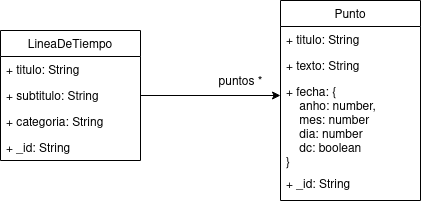

The diagram above was exported from draw.io. Its source (the exported page's mxGraphModel, read from the mxfile embedded in the PNG):
<mxGraphModel dx="804" dy="481" grid="1" gridSize="10" guides="1" tooltips="1" connect="1" arrows="1" fold="1" page="1" pageScale="1" pageWidth="827" pageHeight="1169" math="0" shadow="0">
  <root>
    <mxCell id="0" />
    <mxCell id="1" parent="0" />
    <mxCell id="H2cSlTwrlUo0ebjF5iYy-1" value="LineaDeTiempo" style="swimlane;fontStyle=0;childLayout=stackLayout;horizontal=1;startSize=26;fillColor=none;horizontalStack=0;resizeParent=1;resizeParentMax=0;resizeLast=0;collapsible=1;marginBottom=0;" parent="1" vertex="1">
      <mxGeometry x="190" y="140" width="140" height="130" as="geometry" />
    </mxCell>
    <mxCell id="H2cSlTwrlUo0ebjF5iYy-2" value="+ titulo: String" style="text;strokeColor=none;fillColor=none;align=left;verticalAlign=top;spacingLeft=4;spacingRight=4;overflow=hidden;rotatable=0;points=[[0,0.5],[1,0.5]];portConstraint=eastwest;" parent="H2cSlTwrlUo0ebjF5iYy-1" vertex="1">
      <mxGeometry y="26" width="140" height="26" as="geometry" />
    </mxCell>
    <mxCell id="H2cSlTwrlUo0ebjF5iYy-3" value="+ subtitulo: String" style="text;strokeColor=none;fillColor=none;align=left;verticalAlign=top;spacingLeft=4;spacingRight=4;overflow=hidden;rotatable=0;points=[[0,0.5],[1,0.5]];portConstraint=eastwest;" parent="H2cSlTwrlUo0ebjF5iYy-1" vertex="1">
      <mxGeometry y="52" width="140" height="26" as="geometry" />
    </mxCell>
    <mxCell id="H2cSlTwrlUo0ebjF5iYy-4" value="+ categoria: String" style="text;strokeColor=none;fillColor=none;align=left;verticalAlign=top;spacingLeft=4;spacingRight=4;overflow=hidden;rotatable=0;points=[[0,0.5],[1,0.5]];portConstraint=eastwest;" parent="H2cSlTwrlUo0ebjF5iYy-1" vertex="1">
      <mxGeometry y="78" width="140" height="52" as="geometry" />
    </mxCell>
    <mxCell id="H2cSlTwrlUo0ebjF5iYy-5" value="Punto" style="swimlane;fontStyle=0;childLayout=stackLayout;horizontal=1;startSize=26;fillColor=none;horizontalStack=0;resizeParent=1;resizeParentMax=0;resizeLast=0;collapsible=1;marginBottom=0;" parent="1" vertex="1">
      <mxGeometry x="470" y="110" width="140" height="200" as="geometry" />
    </mxCell>
    <mxCell id="H2cSlTwrlUo0ebjF5iYy-6" value="+ titulo: String" style="text;strokeColor=none;fillColor=none;align=left;verticalAlign=top;spacingLeft=4;spacingRight=4;overflow=hidden;rotatable=0;points=[[0,0.5],[1,0.5]];portConstraint=eastwest;" parent="H2cSlTwrlUo0ebjF5iYy-5" vertex="1">
      <mxGeometry y="26" width="140" height="26" as="geometry" />
    </mxCell>
    <mxCell id="H2cSlTwrlUo0ebjF5iYy-7" value="+ texto: String" style="text;strokeColor=none;fillColor=none;align=left;verticalAlign=top;spacingLeft=4;spacingRight=4;overflow=hidden;rotatable=0;points=[[0,0.5],[1,0.5]];portConstraint=eastwest;" parent="H2cSlTwrlUo0ebjF5iYy-5" vertex="1">
      <mxGeometry y="52" width="140" height="26" as="geometry" />
    </mxCell>
    <mxCell id="H2cSlTwrlUo0ebjF5iYy-8" value="+ fecha: {&#10;    anho: number,&#10;    mes: number&#10;    dia: number&#10;    dc: boolean&#10;}" style="text;strokeColor=none;fillColor=none;align=left;verticalAlign=top;spacingLeft=4;spacingRight=4;overflow=hidden;rotatable=0;points=[[0,0.5],[1,0.5]];portConstraint=eastwest;" parent="H2cSlTwrlUo0ebjF5iYy-5" vertex="1">
      <mxGeometry y="78" width="140" height="122" as="geometry" />
    </mxCell>
    <mxCell id="H2cSlTwrlUo0ebjF5iYy-9" style="edgeStyle=orthogonalEdgeStyle;rounded=0;orthogonalLoop=1;jettySize=auto;html=1;" parent="1" source="H2cSlTwrlUo0ebjF5iYy-3" target="H2cSlTwrlUo0ebjF5iYy-5" edge="1">
      <mxGeometry relative="1" as="geometry">
        <Array as="points">
          <mxPoint x="470" y="205" />
          <mxPoint x="470" y="205" />
        </Array>
      </mxGeometry>
    </mxCell>
    <mxCell id="H2cSlTwrlUo0ebjF5iYy-10" value="puntos *" style="text;html=1;align=center;verticalAlign=middle;resizable=0;points=[];autosize=1;strokeColor=none;fillColor=none;" parent="1" vertex="1">
      <mxGeometry x="400" y="182" width="60" height="20" as="geometry" />
    </mxCell>
    <mxCell id="H2cSlTwrlUo0ebjF5iYy-11" value="+ _id: String" style="text;strokeColor=none;fillColor=none;align=left;verticalAlign=top;spacingLeft=4;spacingRight=4;overflow=hidden;rotatable=0;points=[[0,0.5],[1,0.5]];portConstraint=eastwest;" parent="1" vertex="1">
      <mxGeometry x="190" y="244" width="140" height="26" as="geometry" />
    </mxCell>
    <mxCell id="H2cSlTwrlUo0ebjF5iYy-12" value="+ _id: String" style="text;strokeColor=none;fillColor=none;align=left;verticalAlign=top;spacingLeft=4;spacingRight=4;overflow=hidden;rotatable=0;points=[[0,0.5],[1,0.5]];portConstraint=eastwest;" parent="1" vertex="1">
      <mxGeometry x="470" y="280" width="140" height="26" as="geometry" />
    </mxCell>
  </root>
</mxGraphModel>